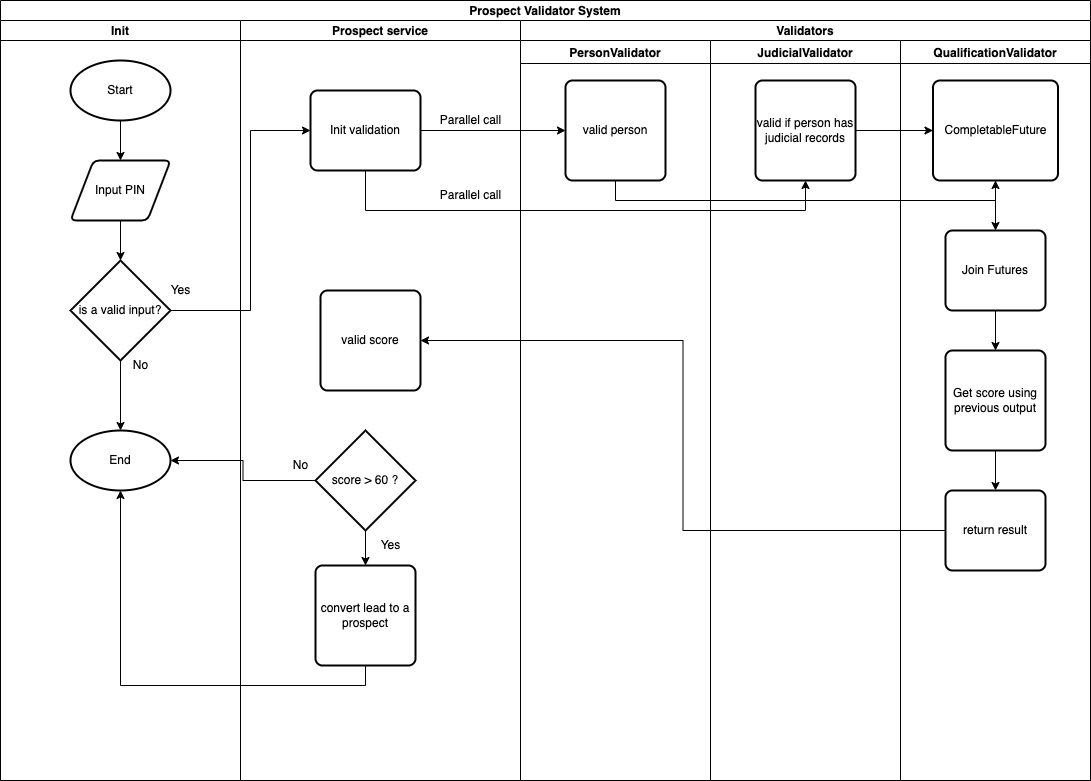

The diagram above was exported from draw.io. Its source (the exported page's mxGraphModel, read from the mxfile embedded in the PNG):
<mxGraphModel dx="1298" dy="866" grid="1" gridSize="10" guides="1" tooltips="1" connect="1" arrows="1" fold="1" page="1" pageScale="1" pageWidth="827" pageHeight="1169" math="0" shadow="0">
  <root>
    <mxCell id="0" />
    <mxCell id="1" parent="0" />
    <mxCell id="yvkJknL5P0eNyq-ax94--4" value="Prospect Validator System" style="swimlane;childLayout=stackLayout;resizeParent=1;resizeParentMax=0;startSize=20;" vertex="1" parent="1">
      <mxGeometry x="80" y="20" width="1090" height="780" as="geometry" />
    </mxCell>
    <mxCell id="yvkJknL5P0eNyq-ax94--5" value="Init" style="swimlane;startSize=20;" vertex="1" parent="yvkJknL5P0eNyq-ax94--4">
      <mxGeometry y="20" width="240" height="760" as="geometry" />
    </mxCell>
    <mxCell id="yvkJknL5P0eNyq-ax94--22" style="edgeStyle=orthogonalEdgeStyle;rounded=0;orthogonalLoop=1;jettySize=auto;html=1;" edge="1" parent="yvkJknL5P0eNyq-ax94--5" source="yvkJknL5P0eNyq-ax94--8" target="yvkJknL5P0eNyq-ax94--12">
      <mxGeometry relative="1" as="geometry" />
    </mxCell>
    <mxCell id="yvkJknL5P0eNyq-ax94--8" value="Start" style="strokeWidth=2;html=1;shape=mxgraph.flowchart.start_1;whiteSpace=wrap;" vertex="1" parent="yvkJknL5P0eNyq-ax94--5">
      <mxGeometry x="70" y="40" width="100" height="60" as="geometry" />
    </mxCell>
    <mxCell id="yvkJknL5P0eNyq-ax94--23" style="edgeStyle=orthogonalEdgeStyle;rounded=0;orthogonalLoop=1;jettySize=auto;html=1;entryX=0.5;entryY=0;entryDx=0;entryDy=0;entryPerimeter=0;" edge="1" parent="yvkJknL5P0eNyq-ax94--5" source="yvkJknL5P0eNyq-ax94--12" target="yvkJknL5P0eNyq-ax94--13">
      <mxGeometry relative="1" as="geometry" />
    </mxCell>
    <mxCell id="yvkJknL5P0eNyq-ax94--12" value="Input PIN" style="shape=parallelogram;html=1;strokeWidth=2;perimeter=parallelogramPerimeter;whiteSpace=wrap;rounded=1;arcSize=12;size=0.23;" vertex="1" parent="yvkJknL5P0eNyq-ax94--5">
      <mxGeometry x="70" y="140" width="100" height="60" as="geometry" />
    </mxCell>
    <mxCell id="yvkJknL5P0eNyq-ax94--16" style="edgeStyle=orthogonalEdgeStyle;rounded=0;orthogonalLoop=1;jettySize=auto;html=1;exitX=0.5;exitY=1;exitDx=0;exitDy=0;exitPerimeter=0;" edge="1" parent="yvkJknL5P0eNyq-ax94--5" source="yvkJknL5P0eNyq-ax94--13" target="yvkJknL5P0eNyq-ax94--15">
      <mxGeometry relative="1" as="geometry" />
    </mxCell>
    <mxCell id="yvkJknL5P0eNyq-ax94--13" value="is a valid input?" style="strokeWidth=2;html=1;shape=mxgraph.flowchart.decision;whiteSpace=wrap;" vertex="1" parent="yvkJknL5P0eNyq-ax94--5">
      <mxGeometry x="70" y="240" width="100" height="100" as="geometry" />
    </mxCell>
    <mxCell id="yvkJknL5P0eNyq-ax94--15" value="End" style="strokeWidth=2;html=1;shape=mxgraph.flowchart.start_1;whiteSpace=wrap;" vertex="1" parent="yvkJknL5P0eNyq-ax94--5">
      <mxGeometry x="70" y="410" width="100" height="60" as="geometry" />
    </mxCell>
    <mxCell id="yvkJknL5P0eNyq-ax94--17" value="No" style="text;html=1;align=center;verticalAlign=middle;resizable=0;points=[];autosize=1;strokeColor=none;fillColor=none;" vertex="1" parent="yvkJknL5P0eNyq-ax94--5">
      <mxGeometry x="120" y="330" width="40" height="30" as="geometry" />
    </mxCell>
    <mxCell id="yvkJknL5P0eNyq-ax94--6" value="Prospect service" style="swimlane;startSize=20;" vertex="1" parent="yvkJknL5P0eNyq-ax94--4">
      <mxGeometry x="240" y="20" width="280" height="760" as="geometry" />
    </mxCell>
    <mxCell id="yvkJknL5P0eNyq-ax94--14" value="Init validation" style="rounded=1;whiteSpace=wrap;html=1;absoluteArcSize=1;arcSize=14;strokeWidth=2;" vertex="1" parent="yvkJknL5P0eNyq-ax94--6">
      <mxGeometry x="70" y="70" width="110" height="80" as="geometry" />
    </mxCell>
    <mxCell id="yvkJknL5P0eNyq-ax94--52" value="Parallel call" style="text;html=1;align=center;verticalAlign=middle;resizable=0;points=[];autosize=1;strokeColor=none;fillColor=none;" vertex="1" parent="yvkJknL5P0eNyq-ax94--6">
      <mxGeometry x="190" y="85" width="80" height="30" as="geometry" />
    </mxCell>
    <mxCell id="yvkJknL5P0eNyq-ax94--53" value="Parallel call" style="text;html=1;align=center;verticalAlign=middle;resizable=0;points=[];autosize=1;strokeColor=none;fillColor=none;" vertex="1" parent="yvkJknL5P0eNyq-ax94--6">
      <mxGeometry x="190" y="160" width="80" height="30" as="geometry" />
    </mxCell>
    <mxCell id="yvkJknL5P0eNyq-ax94--64" value="valid score" style="rounded=1;whiteSpace=wrap;html=1;absoluteArcSize=1;arcSize=14;strokeWidth=2;" vertex="1" parent="yvkJknL5P0eNyq-ax94--6">
      <mxGeometry x="80" y="270" width="100" height="100" as="geometry" />
    </mxCell>
    <mxCell id="yvkJknL5P0eNyq-ax94--72" style="edgeStyle=orthogonalEdgeStyle;rounded=0;orthogonalLoop=1;jettySize=auto;html=1;exitX=0.5;exitY=1;exitDx=0;exitDy=0;exitPerimeter=0;entryX=0.5;entryY=0;entryDx=0;entryDy=0;" edge="1" parent="yvkJknL5P0eNyq-ax94--6" source="yvkJknL5P0eNyq-ax94--68" target="yvkJknL5P0eNyq-ax94--71">
      <mxGeometry relative="1" as="geometry" />
    </mxCell>
    <mxCell id="yvkJknL5P0eNyq-ax94--68" value="score &amp;gt; 60 ?" style="strokeWidth=2;html=1;shape=mxgraph.flowchart.decision;whiteSpace=wrap;" vertex="1" parent="yvkJknL5P0eNyq-ax94--6">
      <mxGeometry x="75" y="410" width="100" height="100" as="geometry" />
    </mxCell>
    <mxCell id="yvkJknL5P0eNyq-ax94--70" value="No" style="text;html=1;align=center;verticalAlign=middle;resizable=0;points=[];autosize=1;strokeColor=none;fillColor=none;" vertex="1" parent="yvkJknL5P0eNyq-ax94--6">
      <mxGeometry x="40" y="430" width="40" height="30" as="geometry" />
    </mxCell>
    <mxCell id="yvkJknL5P0eNyq-ax94--71" value="convert lead to a prospect" style="rounded=1;whiteSpace=wrap;html=1;absoluteArcSize=1;arcSize=14;strokeWidth=2;" vertex="1" parent="yvkJknL5P0eNyq-ax94--6">
      <mxGeometry x="75" y="545" width="100" height="100" as="geometry" />
    </mxCell>
    <mxCell id="yvkJknL5P0eNyq-ax94--73" value="Yes" style="text;html=1;align=center;verticalAlign=middle;resizable=0;points=[];autosize=1;strokeColor=none;fillColor=none;" vertex="1" parent="yvkJknL5P0eNyq-ax94--6">
      <mxGeometry x="130" y="510" width="40" height="30" as="geometry" />
    </mxCell>
    <mxCell id="yvkJknL5P0eNyq-ax94--7" value="Validators" style="swimlane;startSize=20;" vertex="1" parent="yvkJknL5P0eNyq-ax94--4">
      <mxGeometry x="520" y="20" width="570" height="760" as="geometry" />
    </mxCell>
    <mxCell id="yvkJknL5P0eNyq-ax94--28" value="PersonValidator" style="swimlane;" vertex="1" parent="yvkJknL5P0eNyq-ax94--7">
      <mxGeometry y="20" width="190" height="740" as="geometry" />
    </mxCell>
    <mxCell id="yvkJknL5P0eNyq-ax94--46" value="valid person" style="rounded=1;whiteSpace=wrap;html=1;absoluteArcSize=1;arcSize=14;strokeWidth=2;" vertex="1" parent="yvkJknL5P0eNyq-ax94--28">
      <mxGeometry x="45" y="40" width="100" height="100" as="geometry" />
    </mxCell>
    <mxCell id="yvkJknL5P0eNyq-ax94--44" value="JudicialValidator" style="swimlane;" vertex="1" parent="yvkJknL5P0eNyq-ax94--7">
      <mxGeometry x="190" y="20" width="190" height="740" as="geometry" />
    </mxCell>
    <mxCell id="yvkJknL5P0eNyq-ax94--47" value="valid if person has judicial records" style="rounded=1;whiteSpace=wrap;html=1;absoluteArcSize=1;arcSize=14;strokeWidth=2;" vertex="1" parent="yvkJknL5P0eNyq-ax94--44">
      <mxGeometry x="45" y="40" width="100" height="100" as="geometry" />
    </mxCell>
    <mxCell id="yvkJknL5P0eNyq-ax94--45" value="QualificationValidator" style="swimlane;" vertex="1" parent="yvkJknL5P0eNyq-ax94--7">
      <mxGeometry x="380" y="20" width="190" height="740" as="geometry" />
    </mxCell>
    <mxCell id="yvkJknL5P0eNyq-ax94--58" style="edgeStyle=orthogonalEdgeStyle;rounded=0;orthogonalLoop=1;jettySize=auto;html=1;entryX=0.5;entryY=0;entryDx=0;entryDy=0;" edge="1" parent="yvkJknL5P0eNyq-ax94--45" source="yvkJknL5P0eNyq-ax94--54" target="yvkJknL5P0eNyq-ax94--57">
      <mxGeometry relative="1" as="geometry" />
    </mxCell>
    <mxCell id="yvkJknL5P0eNyq-ax94--54" value="CompletableFuture" style="rounded=1;whiteSpace=wrap;html=1;absoluteArcSize=1;arcSize=14;strokeWidth=2;" vertex="1" parent="yvkJknL5P0eNyq-ax94--45">
      <mxGeometry x="32.5" y="40" width="125" height="100" as="geometry" />
    </mxCell>
    <mxCell id="yvkJknL5P0eNyq-ax94--63" style="edgeStyle=orthogonalEdgeStyle;rounded=0;orthogonalLoop=1;jettySize=auto;html=1;entryX=0.5;entryY=0;entryDx=0;entryDy=0;" edge="1" parent="yvkJknL5P0eNyq-ax94--45" source="yvkJknL5P0eNyq-ax94--57" target="yvkJknL5P0eNyq-ax94--62">
      <mxGeometry relative="1" as="geometry" />
    </mxCell>
    <mxCell id="yvkJknL5P0eNyq-ax94--57" value="Join Futures" style="rounded=1;whiteSpace=wrap;html=1;absoluteArcSize=1;arcSize=14;strokeWidth=2;" vertex="1" parent="yvkJknL5P0eNyq-ax94--45">
      <mxGeometry x="45" y="190" width="100" height="80" as="geometry" />
    </mxCell>
    <mxCell id="yvkJknL5P0eNyq-ax94--66" style="edgeStyle=orthogonalEdgeStyle;rounded=0;orthogonalLoop=1;jettySize=auto;html=1;entryX=0.5;entryY=0;entryDx=0;entryDy=0;" edge="1" parent="yvkJknL5P0eNyq-ax94--45" source="yvkJknL5P0eNyq-ax94--62" target="yvkJknL5P0eNyq-ax94--65">
      <mxGeometry relative="1" as="geometry" />
    </mxCell>
    <mxCell id="yvkJknL5P0eNyq-ax94--62" value="Get score using previous output" style="rounded=1;whiteSpace=wrap;html=1;absoluteArcSize=1;arcSize=14;strokeWidth=2;" vertex="1" parent="yvkJknL5P0eNyq-ax94--45">
      <mxGeometry x="45" y="310" width="100" height="100" as="geometry" />
    </mxCell>
    <mxCell id="yvkJknL5P0eNyq-ax94--65" value="return result" style="rounded=1;whiteSpace=wrap;html=1;absoluteArcSize=1;arcSize=14;strokeWidth=2;" vertex="1" parent="yvkJknL5P0eNyq-ax94--45">
      <mxGeometry x="45" y="450" width="100" height="80" as="geometry" />
    </mxCell>
    <mxCell id="yvkJknL5P0eNyq-ax94--55" style="edgeStyle=orthogonalEdgeStyle;rounded=0;orthogonalLoop=1;jettySize=auto;html=1;exitX=0.5;exitY=1;exitDx=0;exitDy=0;entryX=0.5;entryY=1;entryDx=0;entryDy=0;" edge="1" parent="yvkJknL5P0eNyq-ax94--7" source="yvkJknL5P0eNyq-ax94--46" target="yvkJknL5P0eNyq-ax94--54">
      <mxGeometry relative="1" as="geometry" />
    </mxCell>
    <mxCell id="yvkJknL5P0eNyq-ax94--56" style="edgeStyle=orthogonalEdgeStyle;rounded=0;orthogonalLoop=1;jettySize=auto;html=1;entryX=0;entryY=0.5;entryDx=0;entryDy=0;" edge="1" parent="yvkJknL5P0eNyq-ax94--7" source="yvkJknL5P0eNyq-ax94--47" target="yvkJknL5P0eNyq-ax94--54">
      <mxGeometry relative="1" as="geometry" />
    </mxCell>
    <mxCell id="yvkJknL5P0eNyq-ax94--49" style="edgeStyle=orthogonalEdgeStyle;rounded=0;orthogonalLoop=1;jettySize=auto;html=1;exitX=1;exitY=0.5;exitDx=0;exitDy=0;" edge="1" parent="yvkJknL5P0eNyq-ax94--4" source="yvkJknL5P0eNyq-ax94--14" target="yvkJknL5P0eNyq-ax94--46">
      <mxGeometry relative="1" as="geometry" />
    </mxCell>
    <mxCell id="yvkJknL5P0eNyq-ax94--50" style="edgeStyle=orthogonalEdgeStyle;rounded=0;orthogonalLoop=1;jettySize=auto;html=1;exitX=0.5;exitY=1;exitDx=0;exitDy=0;entryX=0.5;entryY=1;entryDx=0;entryDy=0;" edge="1" parent="yvkJknL5P0eNyq-ax94--4" source="yvkJknL5P0eNyq-ax94--14" target="yvkJknL5P0eNyq-ax94--47">
      <mxGeometry relative="1" as="geometry">
        <Array as="points">
          <mxPoint x="365" y="210" />
          <mxPoint x="805" y="210" />
        </Array>
      </mxGeometry>
    </mxCell>
    <mxCell id="yvkJknL5P0eNyq-ax94--51" style="edgeStyle=orthogonalEdgeStyle;rounded=0;orthogonalLoop=1;jettySize=auto;html=1;exitX=1;exitY=0.5;exitDx=0;exitDy=0;exitPerimeter=0;entryX=0;entryY=0.5;entryDx=0;entryDy=0;" edge="1" parent="yvkJknL5P0eNyq-ax94--4" source="yvkJknL5P0eNyq-ax94--13" target="yvkJknL5P0eNyq-ax94--14">
      <mxGeometry relative="1" as="geometry">
        <Array as="points">
          <mxPoint x="250" y="310" />
          <mxPoint x="250" y="130" />
        </Array>
      </mxGeometry>
    </mxCell>
    <mxCell id="yvkJknL5P0eNyq-ax94--67" style="edgeStyle=orthogonalEdgeStyle;rounded=0;orthogonalLoop=1;jettySize=auto;html=1;entryX=1;entryY=0.5;entryDx=0;entryDy=0;" edge="1" parent="yvkJknL5P0eNyq-ax94--4" source="yvkJknL5P0eNyq-ax94--65" target="yvkJknL5P0eNyq-ax94--64">
      <mxGeometry relative="1" as="geometry" />
    </mxCell>
    <mxCell id="yvkJknL5P0eNyq-ax94--69" style="edgeStyle=orthogonalEdgeStyle;rounded=0;orthogonalLoop=1;jettySize=auto;html=1;exitX=0;exitY=0.5;exitDx=0;exitDy=0;exitPerimeter=0;entryX=1;entryY=0.5;entryDx=0;entryDy=0;entryPerimeter=0;" edge="1" parent="yvkJknL5P0eNyq-ax94--4" source="yvkJknL5P0eNyq-ax94--68" target="yvkJknL5P0eNyq-ax94--15">
      <mxGeometry relative="1" as="geometry" />
    </mxCell>
    <mxCell id="yvkJknL5P0eNyq-ax94--74" style="edgeStyle=orthogonalEdgeStyle;rounded=0;orthogonalLoop=1;jettySize=auto;html=1;exitX=0.5;exitY=1;exitDx=0;exitDy=0;entryX=0.5;entryY=1;entryDx=0;entryDy=0;entryPerimeter=0;" edge="1" parent="yvkJknL5P0eNyq-ax94--4" source="yvkJknL5P0eNyq-ax94--71" target="yvkJknL5P0eNyq-ax94--15">
      <mxGeometry relative="1" as="geometry" />
    </mxCell>
    <mxCell id="yvkJknL5P0eNyq-ax94--18" value="Yes" style="text;html=1;align=center;verticalAlign=middle;resizable=0;points=[];autosize=1;strokeColor=none;fillColor=none;" vertex="1" parent="1">
      <mxGeometry x="240" y="295" width="40" height="30" as="geometry" />
    </mxCell>
  </root>
</mxGraphModel>